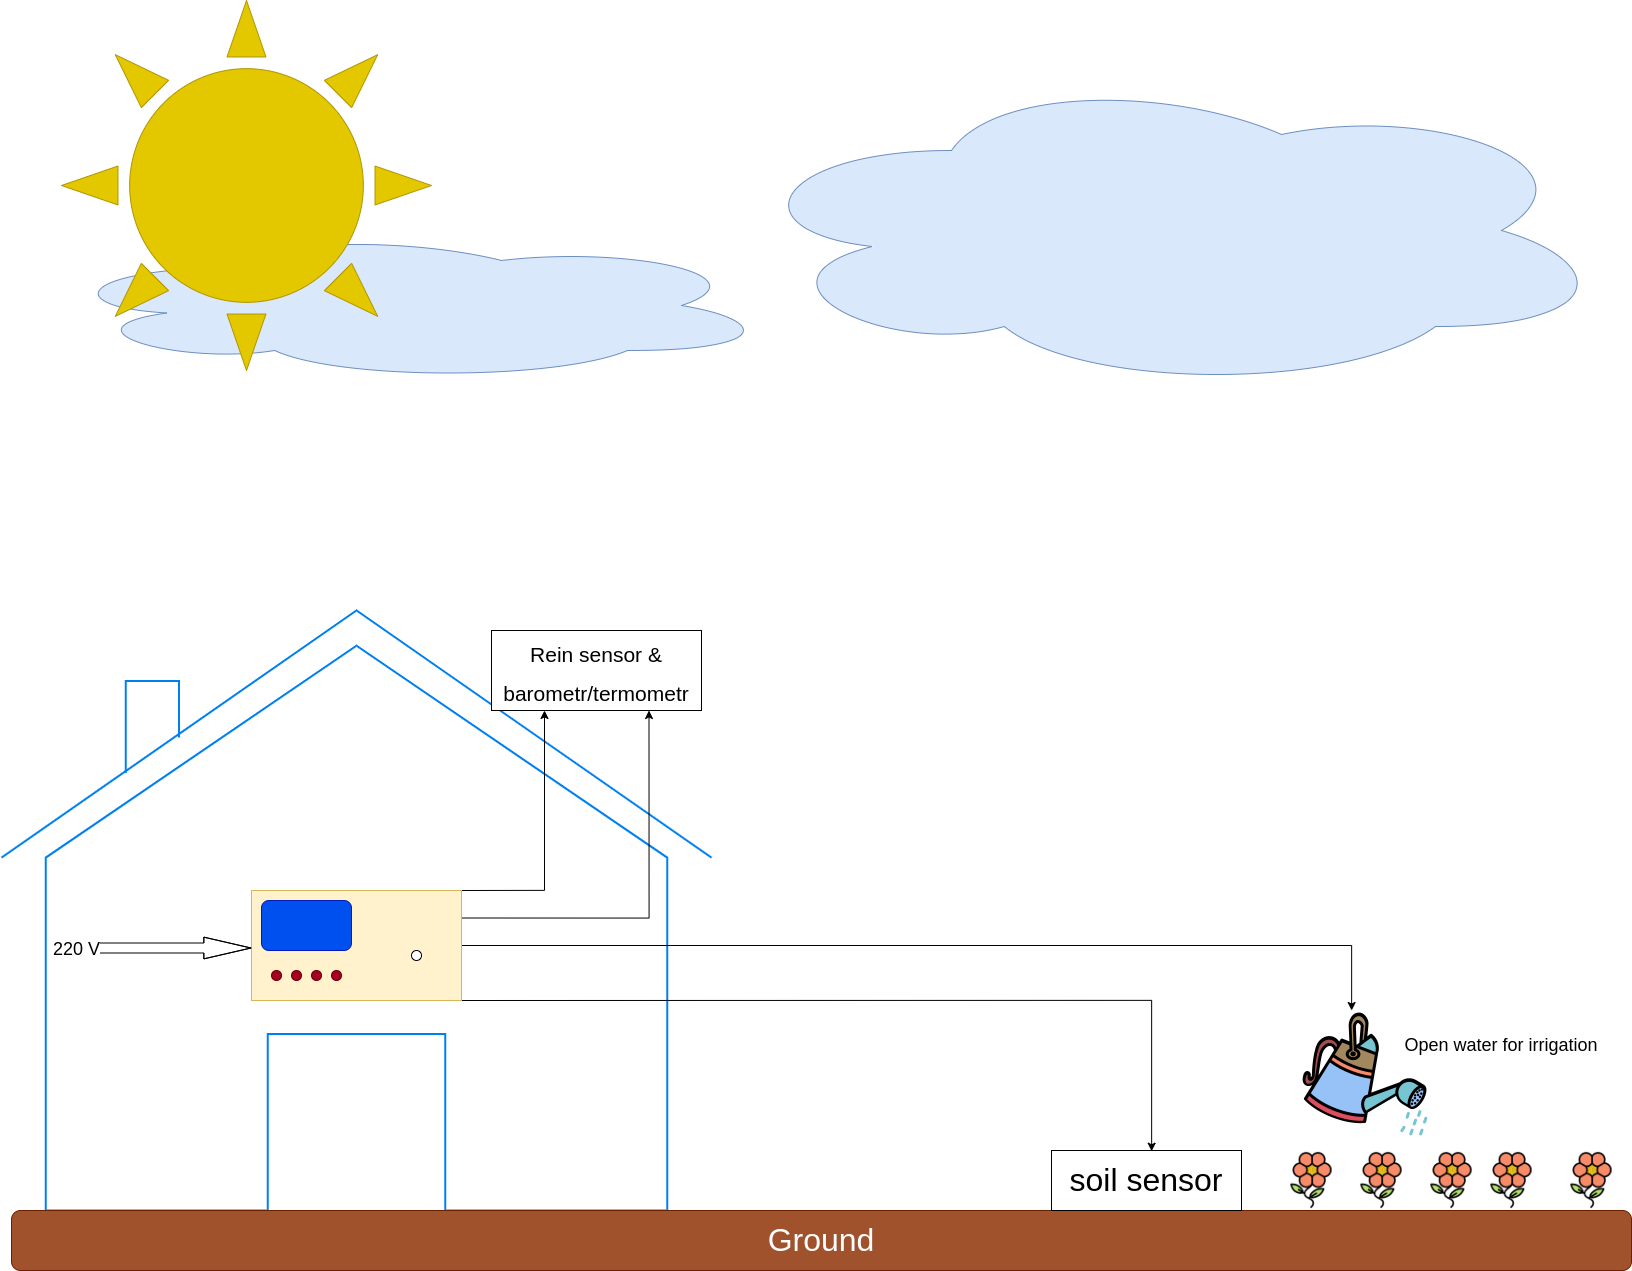

The diagram above was exported from draw.io. Its source (the exported page's mxGraphModel, read from the mxfile embedded in the PNG):
<mxGraphModel dx="3937" dy="3209" grid="1" gridSize="10" guides="1" tooltips="1" connect="1" arrows="1" fold="1" page="1" pageScale="1" pageWidth="827" pageHeight="1169" math="0" shadow="0">
  <root>
    <mxCell id="0" />
    <mxCell id="1" parent="0" />
    <mxCell id="ECpObrGKIQ1EGbOEKHm7-1" value="" style="html=1;verticalLabelPosition=bottom;align=center;labelBackgroundColor=#ffffff;verticalAlign=top;strokeWidth=2;strokeColor=#0080F0;shadow=0;dashed=0;shape=mxgraph.ios7.icons.home;" vertex="1" parent="1">
      <mxGeometry x="10" y="40" width="710" height="600" as="geometry" />
    </mxCell>
    <mxCell id="ECpObrGKIQ1EGbOEKHm7-2" value="" style="shape=image;html=1;verticalAlign=top;verticalLabelPosition=bottom;labelBackgroundColor=#ffffff;imageAspect=0;aspect=fixed;image=https://cdn2.iconfinder.com/data/icons/spring-30/30/Watering_Can-128.png" vertex="1" parent="1">
      <mxGeometry x="1310" y="440" width="128" height="128" as="geometry" />
    </mxCell>
    <mxCell id="ECpObrGKIQ1EGbOEKHm7-3" value="" style="shape=image;html=1;verticalAlign=top;verticalLabelPosition=bottom;labelBackgroundColor=#ffffff;imageAspect=0;aspect=fixed;image=https://cdn2.iconfinder.com/data/icons/spring-30/30/Flower-1-128.png" vertex="1" parent="1">
      <mxGeometry x="1360" y="580" width="60" height="60" as="geometry" />
    </mxCell>
    <mxCell id="ECpObrGKIQ1EGbOEKHm7-4" value="" style="shape=image;html=1;verticalAlign=top;verticalLabelPosition=bottom;labelBackgroundColor=#ffffff;imageAspect=0;aspect=fixed;image=https://cdn2.iconfinder.com/data/icons/spring-30/30/Flower-1-128.png" vertex="1" parent="1">
      <mxGeometry x="1570" y="580" width="60" height="60" as="geometry" />
    </mxCell>
    <mxCell id="ECpObrGKIQ1EGbOEKHm7-5" value="" style="shape=image;html=1;verticalAlign=top;verticalLabelPosition=bottom;labelBackgroundColor=#ffffff;imageAspect=0;aspect=fixed;image=https://cdn2.iconfinder.com/data/icons/spring-30/30/Flower-1-128.png" vertex="1" parent="1">
      <mxGeometry x="1490" y="580" width="60" height="60" as="geometry" />
    </mxCell>
    <mxCell id="ECpObrGKIQ1EGbOEKHm7-6" value="" style="shape=image;html=1;verticalAlign=top;verticalLabelPosition=bottom;labelBackgroundColor=#ffffff;imageAspect=0;aspect=fixed;image=https://cdn2.iconfinder.com/data/icons/spring-30/30/Flower-1-128.png" vertex="1" parent="1">
      <mxGeometry x="1430" y="580" width="60" height="60" as="geometry" />
    </mxCell>
    <mxCell id="ECpObrGKIQ1EGbOEKHm7-7" value="" style="shape=image;html=1;verticalAlign=top;verticalLabelPosition=bottom;labelBackgroundColor=#ffffff;imageAspect=0;aspect=fixed;image=https://cdn2.iconfinder.com/data/icons/spring-30/30/Flower-1-128.png" vertex="1" parent="1">
      <mxGeometry x="1290" y="580" width="60" height="60" as="geometry" />
    </mxCell>
    <mxCell id="ECpObrGKIQ1EGbOEKHm7-20" style="edgeStyle=orthogonalEdgeStyle;rounded=0;orthogonalLoop=1;jettySize=auto;html=1;" edge="1" parent="1" source="ECpObrGKIQ1EGbOEKHm7-9" target="ECpObrGKIQ1EGbOEKHm7-2">
      <mxGeometry relative="1" as="geometry">
        <mxPoint x="920" y="375" as="targetPoint" />
        <Array as="points">
          <mxPoint x="1360" y="375" />
        </Array>
      </mxGeometry>
    </mxCell>
    <mxCell id="ECpObrGKIQ1EGbOEKHm7-32" style="edgeStyle=orthogonalEdgeStyle;rounded=0;orthogonalLoop=1;jettySize=auto;html=1;exitX=1;exitY=0.25;exitDx=0;exitDy=0;entryX=0.75;entryY=1;entryDx=0;entryDy=0;fontSize=32;" edge="1" parent="1" source="ECpObrGKIQ1EGbOEKHm7-9" target="ECpObrGKIQ1EGbOEKHm7-30">
      <mxGeometry relative="1" as="geometry" />
    </mxCell>
    <mxCell id="ECpObrGKIQ1EGbOEKHm7-33" style="edgeStyle=orthogonalEdgeStyle;rounded=0;orthogonalLoop=1;jettySize=auto;html=1;exitX=1;exitY=0;exitDx=0;exitDy=0;fontSize=32;" edge="1" parent="1" source="ECpObrGKIQ1EGbOEKHm7-9">
      <mxGeometry relative="1" as="geometry">
        <mxPoint x="553" y="140" as="targetPoint" />
        <Array as="points">
          <mxPoint x="553" y="320" />
        </Array>
      </mxGeometry>
    </mxCell>
    <mxCell id="ECpObrGKIQ1EGbOEKHm7-34" style="edgeStyle=orthogonalEdgeStyle;rounded=0;orthogonalLoop=1;jettySize=auto;html=1;exitX=1;exitY=1;exitDx=0;exitDy=0;fontSize=32;entryX=0.531;entryY=0.011;entryDx=0;entryDy=0;entryPerimeter=0;" edge="1" parent="1" source="ECpObrGKIQ1EGbOEKHm7-9" target="ECpObrGKIQ1EGbOEKHm7-37">
      <mxGeometry relative="1" as="geometry">
        <mxPoint x="1160" y="570" as="targetPoint" />
        <Array as="points">
          <mxPoint x="1160" y="430" />
          <mxPoint x="1160" y="581" />
        </Array>
      </mxGeometry>
    </mxCell>
    <mxCell id="ECpObrGKIQ1EGbOEKHm7-9" value="" style="rounded=0;whiteSpace=wrap;html=1;fillColor=#fff2cc;strokeColor=#d6b656;" vertex="1" parent="1">
      <mxGeometry x="260" y="320" width="210" height="110" as="geometry" />
    </mxCell>
    <mxCell id="ECpObrGKIQ1EGbOEKHm7-10" value="" style="rounded=1;whiteSpace=wrap;html=1;fillColor=#0050ef;fontColor=#ffffff;strokeColor=#001DBC;" vertex="1" parent="1">
      <mxGeometry x="270" y="330" width="90" height="50" as="geometry" />
    </mxCell>
    <mxCell id="ECpObrGKIQ1EGbOEKHm7-11" value="" style="ellipse;whiteSpace=wrap;html=1;aspect=fixed;fillColor=#a20025;fontColor=#ffffff;strokeColor=#6F0000;" vertex="1" parent="1">
      <mxGeometry x="280" y="400" width="10" height="10" as="geometry" />
    </mxCell>
    <mxCell id="ECpObrGKIQ1EGbOEKHm7-12" value="" style="ellipse;whiteSpace=wrap;html=1;aspect=fixed;fillColor=#a20025;fontColor=#ffffff;strokeColor=#6F0000;" vertex="1" parent="1">
      <mxGeometry x="300" y="400" width="10" height="10" as="geometry" />
    </mxCell>
    <mxCell id="ECpObrGKIQ1EGbOEKHm7-13" value="" style="ellipse;whiteSpace=wrap;html=1;aspect=fixed;fillColor=#a20025;fontColor=#ffffff;strokeColor=#6F0000;" vertex="1" parent="1">
      <mxGeometry x="320" y="400" width="10" height="10" as="geometry" />
    </mxCell>
    <mxCell id="ECpObrGKIQ1EGbOEKHm7-14" value="" style="ellipse;whiteSpace=wrap;html=1;aspect=fixed;fillColor=#a20025;fontColor=#ffffff;strokeColor=#6F0000;" vertex="1" parent="1">
      <mxGeometry x="340" y="400" width="10" height="10" as="geometry" />
    </mxCell>
    <mxCell id="ECpObrGKIQ1EGbOEKHm7-16" value="" style="ellipse;whiteSpace=wrap;html=1;aspect=fixed;" vertex="1" parent="1">
      <mxGeometry x="420" y="380" width="10" height="10" as="geometry" />
    </mxCell>
    <mxCell id="ECpObrGKIQ1EGbOEKHm7-22" value="&lt;font style=&quot;font-size: 32px;&quot;&gt;Ground&lt;/font&gt;" style="rounded=1;whiteSpace=wrap;html=1;fillColor=#a0522d;fontColor=#ffffff;strokeColor=#6D1F00;" vertex="1" parent="1">
      <mxGeometry x="20" y="640" width="1620" height="60" as="geometry" />
    </mxCell>
    <mxCell id="ECpObrGKIQ1EGbOEKHm7-25" value="" style="ellipse;shape=cloud;whiteSpace=wrap;html=1;fontSize=32;fillColor=#dae8fc;strokeColor=#6c8ebf;" vertex="1" parent="1">
      <mxGeometry x="740" y="-500" width="880" height="320" as="geometry" />
    </mxCell>
    <mxCell id="ECpObrGKIQ1EGbOEKHm7-26" value="" style="ellipse;shape=cloud;whiteSpace=wrap;html=1;fontSize=32;fillColor=#dae8fc;strokeColor=#6c8ebf;" vertex="1" parent="1">
      <mxGeometry x="60" y="-340" width="720" height="150" as="geometry" />
    </mxCell>
    <mxCell id="ECpObrGKIQ1EGbOEKHm7-30" value="&lt;font style=&quot;font-size: 21px;&quot;&gt;Rein sensor &amp;amp; barometr/termometr&lt;/font&gt;" style="rounded=0;whiteSpace=wrap;html=1;fontSize=32;" vertex="1" parent="1">
      <mxGeometry x="500" y="60" width="210" height="80" as="geometry" />
    </mxCell>
    <mxCell id="ECpObrGKIQ1EGbOEKHm7-35" value="" style="shape=flexArrow;endArrow=classic;html=1;rounded=0;fontSize=32;entryX=0;entryY=0.5;entryDx=0;entryDy=0;endWidth=10.714285714285715;endSize=15.385714285714286;" edge="1" parent="1">
      <mxGeometry width="50" height="50" relative="1" as="geometry">
        <mxPoint x="80" y="372.5" as="sourcePoint" />
        <mxPoint x="260" y="377.5" as="targetPoint" />
        <Array as="points">
          <mxPoint x="80" y="377.5" />
        </Array>
      </mxGeometry>
    </mxCell>
    <mxCell id="ECpObrGKIQ1EGbOEKHm7-41" value="220 V" style="edgeLabel;html=1;align=center;verticalAlign=middle;resizable=0;points=[];fontSize=18;" vertex="1" connectable="0" parent="ECpObrGKIQ1EGbOEKHm7-35">
      <mxGeometry x="-0.9003" relative="1" as="geometry">
        <mxPoint as="offset" />
      </mxGeometry>
    </mxCell>
    <mxCell id="ECpObrGKIQ1EGbOEKHm7-36" value="" style="verticalLabelPosition=bottom;verticalAlign=top;html=1;shape=mxgraph.basic.sun;fontSize=32;fillColor=#e3c800;fontColor=#000000;strokeColor=#B09500;" vertex="1" parent="1">
      <mxGeometry x="70" y="-570" width="370" height="370" as="geometry" />
    </mxCell>
    <mxCell id="ECpObrGKIQ1EGbOEKHm7-37" value="soil sensor" style="rounded=0;whiteSpace=wrap;html=1;fontSize=32;" vertex="1" parent="1">
      <mxGeometry x="1060" y="580" width="190" height="60" as="geometry" />
    </mxCell>
    <mxCell id="ECpObrGKIQ1EGbOEKHm7-43" value="Open water for irrigation" style="text;html=1;strokeColor=none;fillColor=none;align=center;verticalAlign=middle;whiteSpace=wrap;rounded=0;fontSize=18;" vertex="1" parent="1">
      <mxGeometry x="1400" y="460" width="220" height="30" as="geometry" />
    </mxCell>
  </root>
</mxGraphModel>